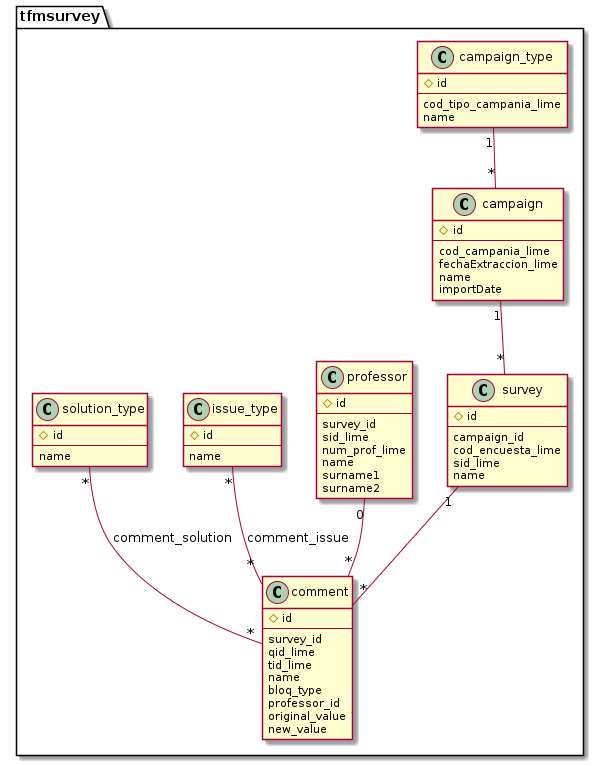

The diagram above was rendered by PlantUML. Its source (embedded in the PNG):
@startuml
package tfmsurvey {
	class campaign_type {
		#id
		--
		cod_tipo_campania_lime
		name
	}
	
	class campaign {
		#id
		--
		cod_campania_lime
		fechaExtraccion_lime
		name
		importDate
	}
	
	class survey {
		#id
		--
		campaign_id
		cod_encuesta_lime
		sid_lime
		name
	}
	
	class professor {
		#id
		--
		survey_id
		sid_lime
		num_prof_lime
		name
		surname1
		surname2
	}
	
	class comment {
		#id
		--
		survey_id
		qid_lime
		tid_lime
		name
		bloq_type
		professor_id
		original_value
		new_value
	}
	
	class issue_type {
		#id
		--
		name
	} 
	
	class solution_type {
		#id
		--
		name
	}
	
	campaign_type "1"--"*" campaign
	campaign "1"--"*" survey
	survey "1"--"*" comment
	professor "0"--"*" comment
	issue_type "*"--"*" comment : comment_issue
	solution_type "*"--"*" comment : comment_solution
}

@enduml